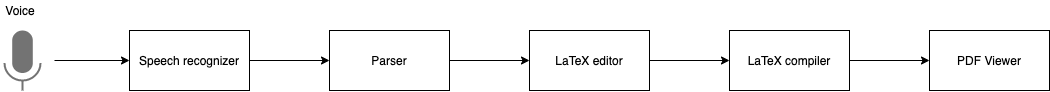

The diagram above was exported from draw.io. Its source (the exported page's mxGraphModel, read from the mxfile embedded in the PNG):
<mxGraphModel dx="1301" dy="1005" grid="1" gridSize="10" guides="1" tooltips="1" connect="1" arrows="1" fold="1" page="1" pageScale="1" pageWidth="1169" pageHeight="827" math="0" shadow="0">
  <root>
    <mxCell id="0" />
    <mxCell id="1" parent="0" />
    <mxCell id="2" value="" style="edgeStyle=orthogonalEdgeStyle;rounded=0;orthogonalLoop=1;jettySize=auto;html=1;" edge="1" source="3" target="5" parent="1">
      <mxGeometry relative="1" as="geometry" />
    </mxCell>
    <mxCell id="3" value="Speech recognizer" style="rounded=0;whiteSpace=wrap;html=1;" vertex="1" parent="1">
      <mxGeometry x="155" y="300" width="120" height="60" as="geometry" />
    </mxCell>
    <mxCell id="4" value="" style="edgeStyle=orthogonalEdgeStyle;rounded=0;orthogonalLoop=1;jettySize=auto;html=1;" edge="1" source="5" target="7" parent="1">
      <mxGeometry relative="1" as="geometry" />
    </mxCell>
    <mxCell id="5" value="Parser" style="rounded=0;whiteSpace=wrap;html=1;" vertex="1" parent="1">
      <mxGeometry x="355" y="300" width="120" height="60" as="geometry" />
    </mxCell>
    <mxCell id="6" value="" style="edgeStyle=orthogonalEdgeStyle;rounded=0;orthogonalLoop=1;jettySize=auto;html=1;" edge="1" source="7" target="9" parent="1">
      <mxGeometry relative="1" as="geometry" />
    </mxCell>
    <mxCell id="7" value="LaTeX editor" style="rounded=0;whiteSpace=wrap;html=1;" vertex="1" parent="1">
      <mxGeometry x="555" y="300" width="120" height="60" as="geometry" />
    </mxCell>
    <mxCell id="8" value="" style="edgeStyle=orthogonalEdgeStyle;rounded=0;orthogonalLoop=1;jettySize=auto;html=1;" edge="1" source="9" target="10" parent="1">
      <mxGeometry relative="1" as="geometry" />
    </mxCell>
    <mxCell id="9" value="LaTeX compiler" style="rounded=0;whiteSpace=wrap;html=1;" vertex="1" parent="1">
      <mxGeometry x="755" y="300" width="120" height="60" as="geometry" />
    </mxCell>
    <mxCell id="10" value="PDF Viewer" style="rounded=0;whiteSpace=wrap;html=1;" vertex="1" parent="1">
      <mxGeometry x="955" y="300" width="120" height="60" as="geometry" />
    </mxCell>
    <mxCell id="11" value="" style="edgeStyle=orthogonalEdgeStyle;rounded=0;orthogonalLoop=1;jettySize=auto;html=1;entryX=0;entryY=0.5;entryDx=0;entryDy=0;" edge="1" target="3" parent="1">
      <mxGeometry relative="1" as="geometry">
        <mxPoint x="80" y="330" as="sourcePoint" />
        <mxPoint x="145.99999999999977" y="330" as="targetPoint" />
      </mxGeometry>
    </mxCell>
    <mxCell id="12" value="" style="dashed=0;aspect=fixed;verticalLabelPosition=bottom;verticalAlign=top;align=center;shape=mxgraph.gmdl.voice;strokeColor=#737373;fillColor=#737373;shadow=0;strokeWidth=2;" vertex="1" parent="1">
      <mxGeometry x="30" y="300" width="36" height="60" as="geometry" />
    </mxCell>
    <mxCell id="13" value="Voice" style="text;html=1;strokeColor=none;fillColor=none;align=center;verticalAlign=middle;whiteSpace=wrap;rounded=0;" vertex="1" parent="1">
      <mxGeometry x="26" y="270" width="40" height="20" as="geometry" />
    </mxCell>
  </root>
</mxGraphModel>